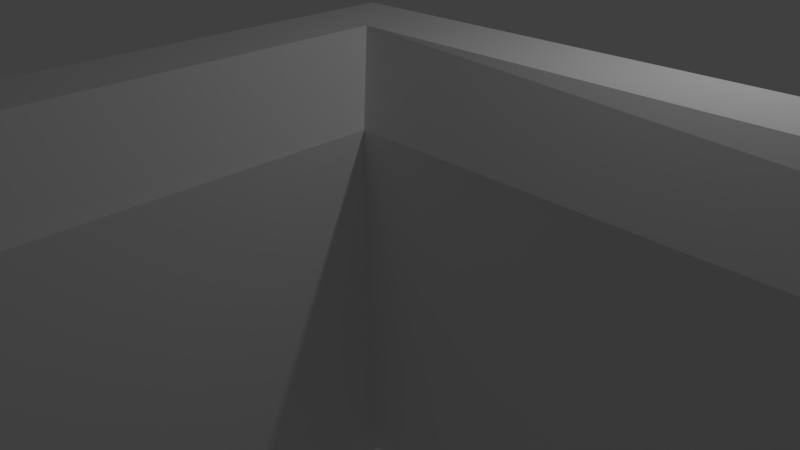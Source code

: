 # Source: trunking_corner-inverse.blend  (saved by Blender 2.73.0; exported with 4.5.12 LTS)
import bpy
from mathutils import Matrix  # noqa: F401  (used for matrix-valued properties, if any)

bpy.ops.wm.read_factory_settings(use_empty=True)
scene = bpy.context.scene
scene.name = 'Scene'

# ---- collections
col_collection_1 = bpy.data.collections.new('Collection 1'); scene.collection.children.link(col_collection_1)

# ---- materials (node trees are filled in below, after node groups)
mat_material = bpy.data.materials.new('Material')
mat_material.alpha_threshold = 0.0
mat_material.use_transparent_shadow = False
mat_material.roughness = 0.5
mat_material.line_color = (0.0, 0.0, 0.0, 1.0)

# ---- material node trees

# ---- world
world_world = bpy.data.worlds.new('World'); scene.world = world_world
world_world.color = (0.05088, 0.05088, 0.05088)
world_world.use_sun_shadow = False
world_world.sun_shadow_jitter_overblur = 0.0
world_world.cycles.sampling_method = 'MANUAL'
world_world.cycles.sample_map_resolution = 256

# ---- cameras
cam_camera = bpy.data.cameras.new('Camera')
cam_camera.clip_end = 100.0
cam_camera.lens = 35.0
cam_camera.sensor_width = 32.0
cam_camera.sensor_height = 18.0
cam_camera.ortho_scale = 7.314
cam_camera.dof.focus_distance = 0.0
cam_camera.dof.aperture_fstop = 128.0

# ---- lights
light_lamp = bpy.data.lights.new('Lamp', 'POINT')
light_lamp.transmission_factor = 0.0
light_lamp.cutoff_distance = 30.0
light_lamp.energy = 100.0
light_lamp.shadow_buffer_clip_start = 1.001
light_lamp.shadow_soft_size = 0.1
light_lamp.shadow_maximum_resolution = 0.006
light_lamp.use_absolute_resolution = True
light_lamp.cycles.use_multiple_importance_sampling = False

# ---- meshes
me_cube = bpy.data.meshes.new('Cube')
me_cube.from_pydata([(24.0, 1.0, -3.0), (24.0, -0.1783, -3.0), (24.0, 1.0, 3.0), (24.0, -0.1783, 3.0), (24.0, 1.0, -2.07), (24.0, 1.0, 2.07), (24.0, -1.0, -2.07), (24.0, -1.0, 2.07), (-0.6825, 0.6897, -3.0), (0.1508, -0.1435, -3.0), (-0.6825, 0.6897, 3.0), (0.1508, -0.1435, 3.0), (0.7318, -0.7245, -2.07), (0.7317, -0.7245, 2.07), (-0.9928, -24.44, -3.0), (0.1856, -24.44, -3.0), (-0.9928, -24.44, 3.0), (0.1856, -24.44, 3.0), (1.007, -24.44, -2.07), (1.007, -24.44, 2.07)], [], [(5, 2, 3, 7), (0, 4, 6, 1), (4, 5, 7, 6), (6, 7, 13, 12), (1, 6, 12, 9), (7, 3, 11, 13), (2, 10, 11, 3), (0, 1, 9, 8), (8, 9, 15, 14), (11, 10, 16, 17), (13, 11, 17, 19), (9, 12, 18, 15), (12, 13, 19, 18)])
_uv = me_cube.uv_layers.new(name='diffuse')
_uv.uv.foreach_set('vector', [0.07964, 0.9161, 0.07964, 0.953, 0.0328, 0.953, 0.0001327, 0.9161, 0.07964, 0.7145, 0.07964, 0.7515, 0.0001327, 0.7515, 0.0328, 0.7145, 0.07964, 0.7515, 0.07964, 0.9161, 0.0001327, 0.9161, 0.0001327, 0.7515, 1.001, 0.4535, 1.001, 0.6181, 0.0009622, 0.6181, 0.0009622, 0.4535, 1.0, 0.4042, 1.001, 0.4535, 0.0009622, 0.4535, 0.0009622, 0.4101, 1.001, 0.6181, 1.0, 0.6674, 0.0009622, 0.6615, 0.0009622, 0.6181, 0.9998, 0.7143, 0.0009622, 0.6944, 0.0009622, 0.6615, 1.0, 0.6674, 0.9998, 0.3573, 1.0, 0.4042, 0.0009622, 0.4101, 0.0009622, 0.3772, 1.0, 0.02, 1.0, 0.05288, 0.0005126, 0.04697, 0.000866, 0.0001327, 1.0, 0.3043, 1.0, 0.3372, 0.0008658, 0.3571, 0.0005119, 0.3102, 1.0, 0.2609, 1.0, 0.3043, 0.0005119, 0.3102, 0.0001327, 0.2609, 1.0, 0.05288, 1.0, 0.0963, 0.000133, 0.0963, 0.0005126, 0.04697, 1.0, 0.0963, 1.0, 0.2609, 0.0001327, 0.2609, 0.000133, 0.0963])
_uv.active_render = True
_uv = me_cube.uv_layers.new(name='lightmap')
_uv.uv.foreach_set('vector', [0.07964, 0.9161, 0.07964, 0.953, 0.0328, 0.953, 0.0001327, 0.9161, 0.07964, 0.7145, 0.07964, 0.7515, 0.0001327, 0.7515, 0.0328, 0.7145, 0.07964, 0.7515, 0.07964, 0.9161, 0.0001327, 0.9161, 0.0001327, 0.7515, 1.001, 0.4535, 1.001, 0.6181, 0.0009622, 0.6181, 0.0009622, 0.4535, 1.0, 0.4042, 1.001, 0.4535, 0.0009622, 0.4535, 0.0009622, 0.4101, 1.001, 0.6181, 1.0, 0.6674, 0.0009622, 0.6615, 0.0009622, 0.6181, 0.9998, 0.7143, 0.0009622, 0.6944, 0.0009622, 0.6615, 1.0, 0.6674, 0.9998, 0.3573, 1.0, 0.4042, 0.0009622, 0.4101, 0.0009622, 0.3772, 1.0, 0.02, 1.0, 0.05288, 0.0005126, 0.04697, 0.000866, 0.0001327, 1.0, 0.3043, 1.0, 0.3372, 0.0008658, 0.3571, 0.0005119, 0.3102, 1.0, 0.2609, 1.0, 0.3043, 0.0005119, 0.3102, 0.0001327, 0.2609, 1.0, 0.05288, 1.0, 0.0963, 0.000133, 0.0963, 0.0005126, 0.04697, 1.0, 0.0963, 1.0, 0.2609, 0.0001327, 0.2609, 0.000133, 0.0963])
me_cube.materials.append(mat_material)
me_cube.use_remesh_preserve_volume = False
me_cube.use_remesh_preserve_attributes = False
me_cube.use_mirror_vertex_groups = False
me_cube.update()

# ---- objects
ob_cube = bpy.data.objects.new('Cube', me_cube)
ob_lamp = bpy.data.objects.new('Lamp', light_lamp)
ob_camera = bpy.data.objects.new('Camera', cam_camera)

# ---- transforms, parenting, visibility, modifiers, constraints
ob_cube.location = (0.0, 0.0, 0.0)
ob_cube.lock_rotations_4d = False
ob_cube.empty_display_type = 'ARROWS'
ob_cube.lineart.crease_threshold = 0.0
ob_lamp.location = (4.076, 1.005, 5.904)
ob_lamp.rotation_euler = (0.6503, 0.05522, 1.866)
ob_lamp.lock_rotations_4d = False
ob_lamp.empty_display_type = 'ARROWS'
ob_lamp.color = (0.0, 0.0, 0.0, 0.0)
ob_lamp.lineart.crease_threshold = 0.0
ob_camera.location = (7.481, -6.508, 5.344)
ob_camera.rotation_euler = (1.109, 0.01082, 0.8149)
ob_camera.lock_rotations_4d = False
ob_camera.empty_display_type = 'ARROWS'
ob_camera.color = (0.0, 0.0, 0.0, 0.0)
ob_camera.display_type = 'WIRE'
ob_camera.lineart.crease_threshold = 0.0

# ---- collection membership
col_collection_1.objects.link(ob_cube)
col_collection_1.objects.link(ob_lamp)
col_collection_1.objects.link(ob_camera)

# ---- scene / render settings (as saved in the file)
scene.camera = ob_camera
scene.frame_start = 1; scene.frame_end = 250; scene.frame_set(1)
scene.render.engine = 'BLENDER_EEVEE_NEXT'
scene.render.resolution_percentage = 50
scene.render.dither_intensity = 0.0
scene.cycles.use_denoising = False
scene.cycles.samples = 10
scene.cycles.sampling_pattern = 'TABULATED_SOBOL'
scene.cycles.light_sampling_threshold = 0.0
scene.cycles.use_adaptive_sampling = False
scene.cycles.use_light_tree = False
scene.cycles.blur_glossy = 0.0
scene.cycles.pixel_filter_type = 'GAUSSIAN'
scene.cycles.sample_clamp_indirect = 0.0
scene.view_settings.view_transform = 'Standard'
scene.unit_settings.scale_length = 0.1
bpy.context.view_layer.update()
